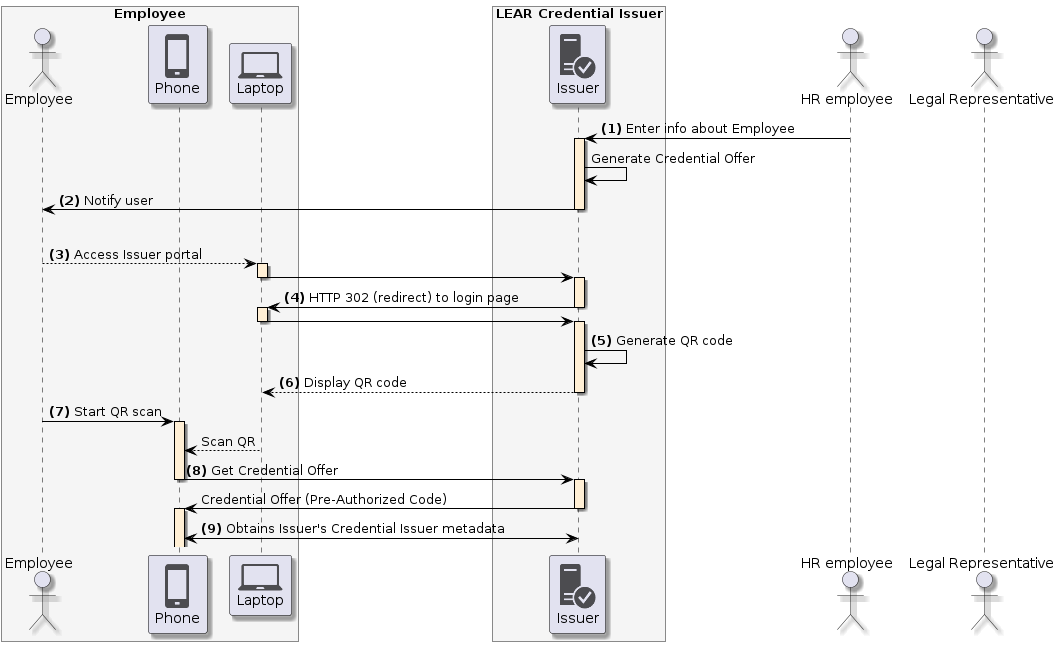

The diagram above was rendered by PlantUML. Its source (embedded in the PNG):
@startuml
skinparam shadowing true
skinparam ParticipantBorderColor black
skinparam arrowcolor black
skinparam SequenceLifeLineBorderColor black
skinparam SequenceLifeLineBackgroundColor PapayaWhip
!include <tupadr3/common>
!include <office/Servers/database_server>
!include <office/Servers/application_server>
!include <office/Concepts/firewall_orange>
!include <office/Clouds/cloud_disaster_red>
!include <office/Devices/cell_phone_generic>
!include <office/Devices/device_laptop>
!include <office/Security/trusted_application_server>
!include <office/Users/user>

box "Employee" #WhiteSmoke
    actor "Employee" as user
    participant "<$cell_phone_generic>\nPhone" as wallet
    participant "<$device_laptop>\nLaptop" as laptop
end box

box "LEAR Credential Issuer" #WhiteSmoke
    participant "<$trusted_application_server>\nIssuer" as issuer
end box

actor "HR employee" as hr
actor "Legal Representative" as representative

hr -> issuer++: **(1)** Enter info about Employee
issuer -> issuer: Generate Credential Offer
issuer -> user--: **(2)** Notify user
|||
user --> laptop++:  **(3)** Access Issuer portal
laptop -> issuer--++:
issuer -> laptop--++: **(4)** HTTP 302 (redirect) to login page
laptop -> issuer--++

issuer -> issuer: **(5)** Generate QR code
issuer --> laptop --: **(6)** Display QR code
user -> wallet ++: **(7)** Start QR scan
laptop --> wallet: Scan QR
wallet -> issuer--++: **(8)** Get Credential Offer
issuer -> wallet--++: Credential Offer (Pre-Authorized Code)
wallet <-> issuer: **(9)** Obtains Issuer's Credential Issuer metadata
@enduml